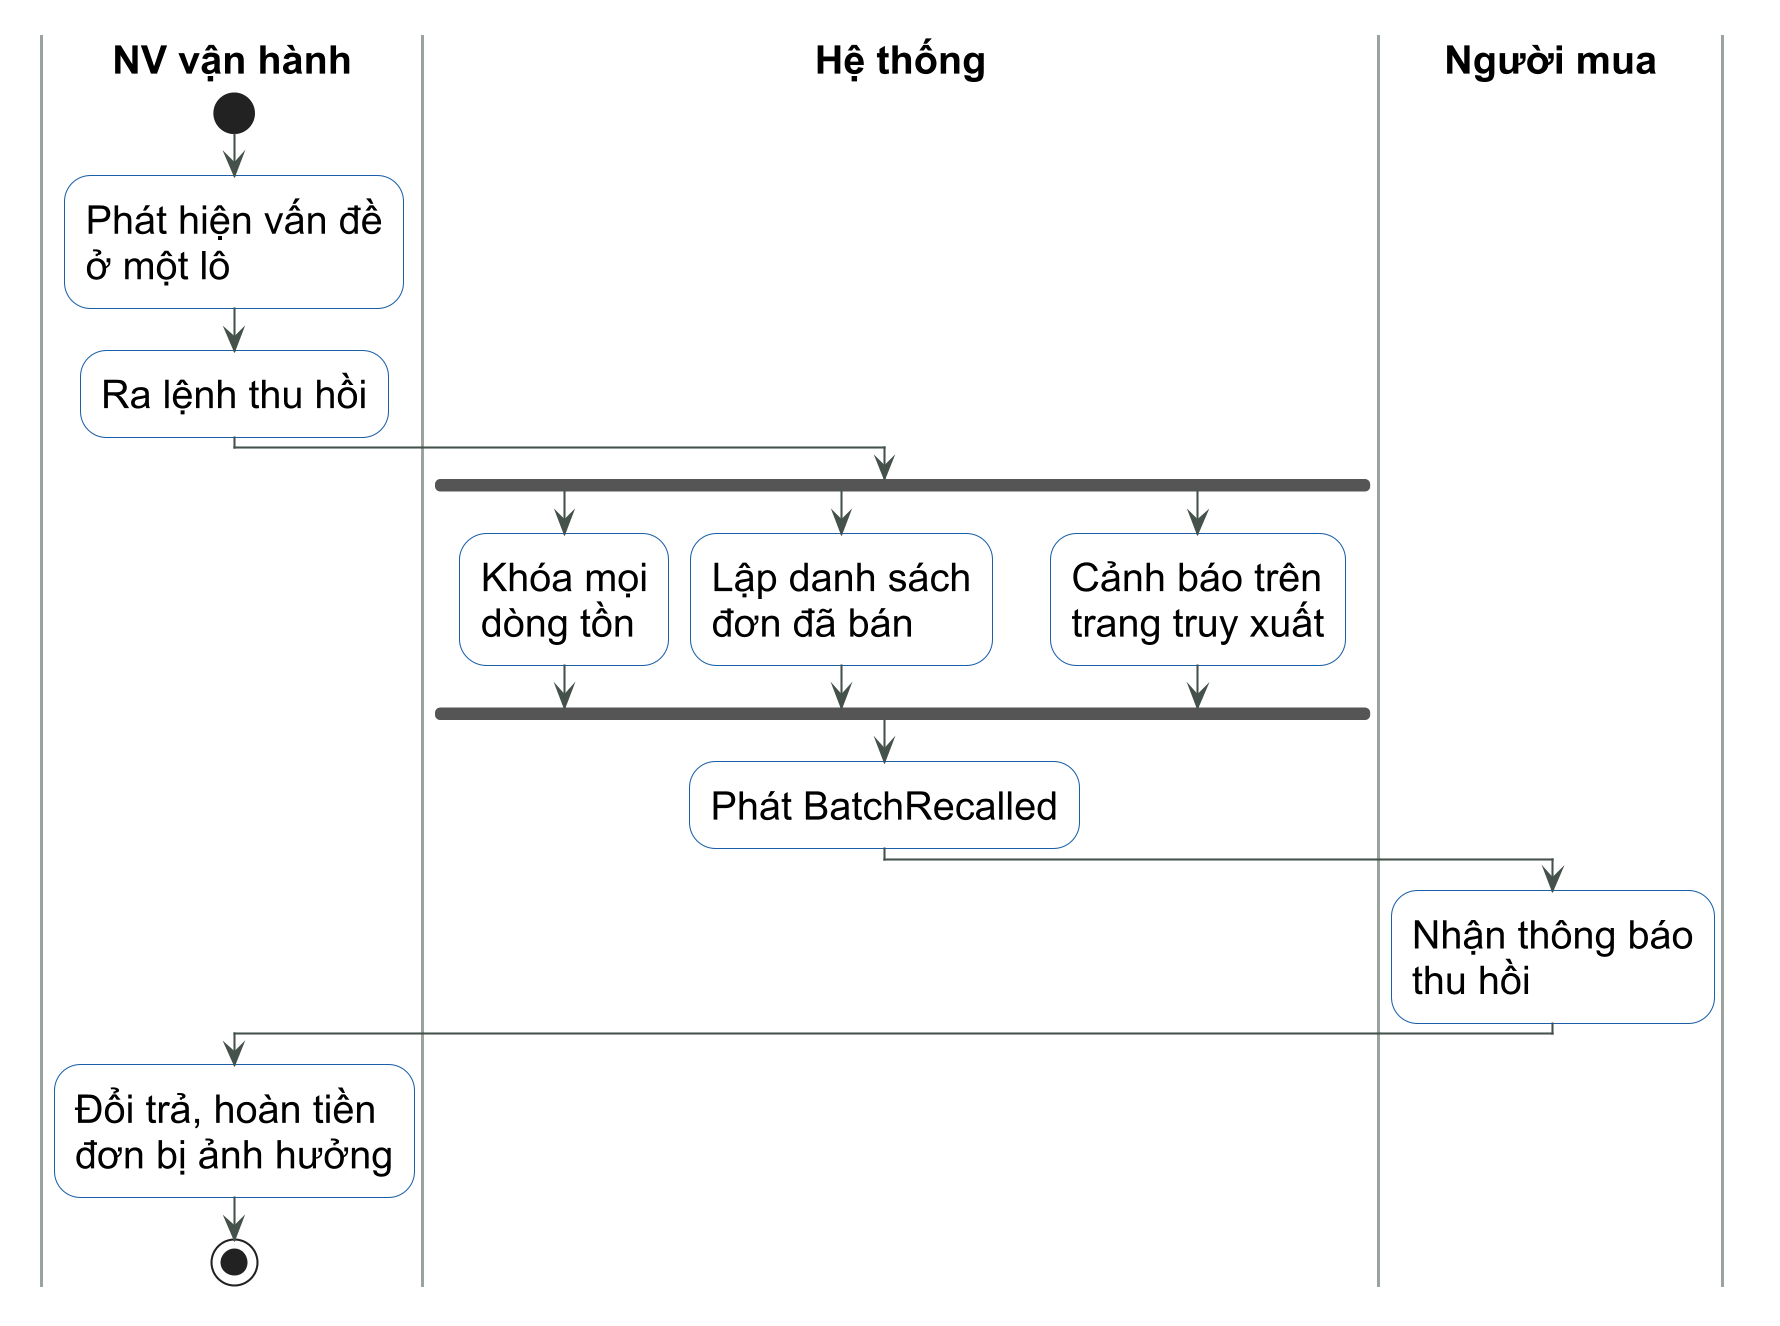

The diagram above was rendered by PlantUML. Its source (embedded in the PNG):
@startuml act-thu-hoi
!include _style.iuml
|NV vận hành|
|Hệ thống|
|Người mua|
|NV vận hành|
start
:Phát hiện vấn đề
ở một lô;
:Ra lệnh thu hồi;
|Hệ thống|
fork
  :Khóa mọi
  dòng tồn;
fork again
  :Lập danh sách
  đơn đã bán;
fork again
  :Cảnh báo trên
  trang truy xuất;
end fork
:Phát BatchRecalled;
|Người mua|
:Nhận thông báo
thu hồi;
|NV vận hành|
:Đổi trả, hoàn tiền
đơn bị ảnh hưởng;
stop
@enduml